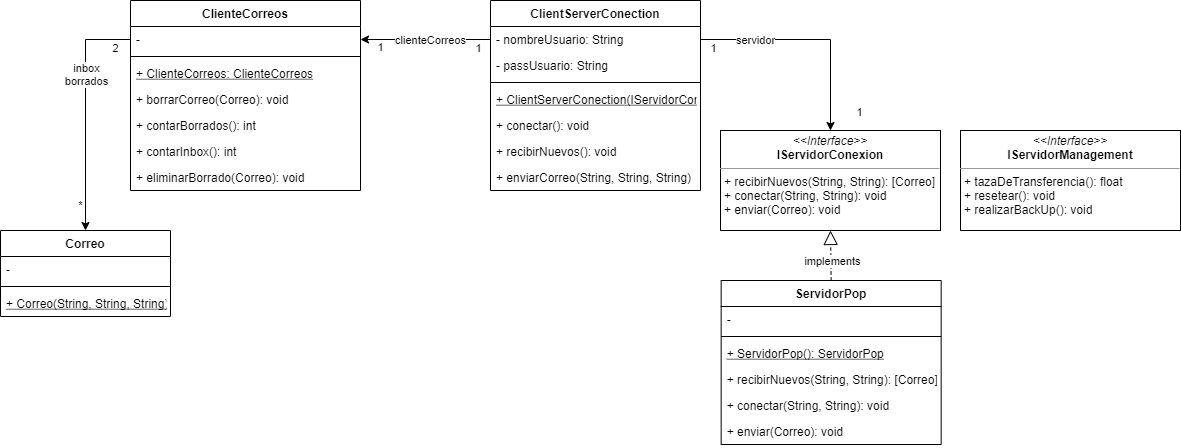

The diagram above was exported from draw.io. Its source (the exported page's mxGraphModel, read from the mxfile embedded in the PNG):
<mxGraphModel dx="2249" dy="766" grid="1" gridSize="10" guides="1" tooltips="1" connect="1" arrows="1" fold="1" page="1" pageScale="1" pageWidth="827" pageHeight="1169" math="0" shadow="0">
  <root>
    <mxCell id="0" />
    <mxCell id="1" parent="0" />
    <mxCell id="_7NJn5i0XMHtZ1hYvOkK-1" value="ClienteCorreos" style="swimlane;fontStyle=1;align=center;verticalAlign=top;childLayout=stackLayout;horizontal=1;startSize=26;horizontalStack=0;resizeParent=1;resizeParentMax=0;resizeLast=0;collapsible=1;marginBottom=0;" parent="1" vertex="1">
      <mxGeometry x="-160" width="230" height="190" as="geometry" />
    </mxCell>
    <mxCell id="_7NJn5i0XMHtZ1hYvOkK-5" value="-" style="text;strokeColor=none;fillColor=none;align=left;verticalAlign=top;spacingLeft=4;spacingRight=4;overflow=hidden;rotatable=0;points=[[0,0.5],[1,0.5]];portConstraint=eastwest;" parent="_7NJn5i0XMHtZ1hYvOkK-1" vertex="1">
      <mxGeometry y="26" width="230" height="26" as="geometry" />
    </mxCell>
    <mxCell id="_7NJn5i0XMHtZ1hYvOkK-3" value="" style="line;strokeWidth=1;fillColor=none;align=left;verticalAlign=middle;spacingTop=-1;spacingLeft=3;spacingRight=3;rotatable=0;labelPosition=right;points=[];portConstraint=eastwest;" parent="_7NJn5i0XMHtZ1hYvOkK-1" vertex="1">
      <mxGeometry y="52" width="230" height="8" as="geometry" />
    </mxCell>
    <mxCell id="_7NJn5i0XMHtZ1hYvOkK-4" value="+ ClienteCorreos: ClienteCorreos" style="text;strokeColor=none;fillColor=none;align=left;verticalAlign=top;spacingLeft=4;spacingRight=4;overflow=hidden;rotatable=0;points=[[0,0.5],[1,0.5]];portConstraint=eastwest;fontStyle=4" parent="_7NJn5i0XMHtZ1hYvOkK-1" vertex="1">
      <mxGeometry y="60" width="230" height="26" as="geometry" />
    </mxCell>
    <mxCell id="_7NJn5i0XMHtZ1hYvOkK-7" value="+ borrarCorreo(Correo): void" style="text;strokeColor=none;fillColor=none;align=left;verticalAlign=top;spacingLeft=4;spacingRight=4;overflow=hidden;rotatable=0;points=[[0,0.5],[1,0.5]];portConstraint=eastwest;fontStyle=0" parent="_7NJn5i0XMHtZ1hYvOkK-1" vertex="1">
      <mxGeometry y="86" width="230" height="26" as="geometry" />
    </mxCell>
    <mxCell id="_7NJn5i0XMHtZ1hYvOkK-8" value="+ contarBorrados(): int" style="text;strokeColor=none;fillColor=none;align=left;verticalAlign=top;spacingLeft=4;spacingRight=4;overflow=hidden;rotatable=0;points=[[0,0.5],[1,0.5]];portConstraint=eastwest;fontStyle=0" parent="_7NJn5i0XMHtZ1hYvOkK-1" vertex="1">
      <mxGeometry y="112" width="230" height="26" as="geometry" />
    </mxCell>
    <mxCell id="_7NJn5i0XMHtZ1hYvOkK-9" value="+ contarInbox(): int" style="text;strokeColor=none;fillColor=none;align=left;verticalAlign=top;spacingLeft=4;spacingRight=4;overflow=hidden;rotatable=0;points=[[0,0.5],[1,0.5]];portConstraint=eastwest;fontStyle=0" parent="_7NJn5i0XMHtZ1hYvOkK-1" vertex="1">
      <mxGeometry y="138" width="230" height="26" as="geometry" />
    </mxCell>
    <mxCell id="_7NJn5i0XMHtZ1hYvOkK-11" value="+ eliminarBorrado(Correo): void" style="text;strokeColor=none;fillColor=none;align=left;verticalAlign=top;spacingLeft=4;spacingRight=4;overflow=hidden;rotatable=0;points=[[0,0.5],[1,0.5]];portConstraint=eastwest;fontStyle=0" parent="_7NJn5i0XMHtZ1hYvOkK-1" vertex="1">
      <mxGeometry y="164" width="230" height="26" as="geometry" />
    </mxCell>
    <mxCell id="_7NJn5i0XMHtZ1hYvOkK-13" value="Correo" style="swimlane;fontStyle=1;align=center;verticalAlign=top;childLayout=stackLayout;horizontal=1;startSize=26;horizontalStack=0;resizeParent=1;resizeParentMax=0;resizeLast=0;collapsible=1;marginBottom=0;" parent="1" vertex="1">
      <mxGeometry x="-290" y="230" width="170" height="86" as="geometry" />
    </mxCell>
    <mxCell id="_7NJn5i0XMHtZ1hYvOkK-14" value="-" style="text;strokeColor=none;fillColor=none;align=left;verticalAlign=top;spacingLeft=4;spacingRight=4;overflow=hidden;rotatable=0;points=[[0,0.5],[1,0.5]];portConstraint=eastwest;" parent="_7NJn5i0XMHtZ1hYvOkK-13" vertex="1">
      <mxGeometry y="26" width="170" height="26" as="geometry" />
    </mxCell>
    <mxCell id="_7NJn5i0XMHtZ1hYvOkK-15" value="" style="line;strokeWidth=1;fillColor=none;align=left;verticalAlign=middle;spacingTop=-1;spacingLeft=3;spacingRight=3;rotatable=0;labelPosition=right;points=[];portConstraint=eastwest;" parent="_7NJn5i0XMHtZ1hYvOkK-13" vertex="1">
      <mxGeometry y="52" width="170" height="8" as="geometry" />
    </mxCell>
    <mxCell id="_7NJn5i0XMHtZ1hYvOkK-16" value="+ Correo(String, String, String)" style="text;strokeColor=none;fillColor=none;align=left;verticalAlign=top;spacingLeft=4;spacingRight=4;overflow=hidden;rotatable=0;points=[[0,0.5],[1,0.5]];portConstraint=eastwest;fontStyle=4" parent="_7NJn5i0XMHtZ1hYvOkK-13" vertex="1">
      <mxGeometry y="60" width="170" height="26" as="geometry" />
    </mxCell>
    <mxCell id="_7NJn5i0XMHtZ1hYvOkK-20" value="ServidorPop" style="swimlane;fontStyle=1;align=center;verticalAlign=top;childLayout=stackLayout;horizontal=1;startSize=26;horizontalStack=0;resizeParent=1;resizeParentMax=0;resizeLast=0;collapsible=1;marginBottom=0;" parent="1" vertex="1">
      <mxGeometry x="430.65999999999997" y="280" width="220" height="164" as="geometry" />
    </mxCell>
    <mxCell id="_7NJn5i0XMHtZ1hYvOkK-21" value="-" style="text;strokeColor=none;fillColor=none;align=left;verticalAlign=top;spacingLeft=4;spacingRight=4;overflow=hidden;rotatable=0;points=[[0,0.5],[1,0.5]];portConstraint=eastwest;" parent="_7NJn5i0XMHtZ1hYvOkK-20" vertex="1">
      <mxGeometry y="26" width="220" height="26" as="geometry" />
    </mxCell>
    <mxCell id="_7NJn5i0XMHtZ1hYvOkK-22" value="" style="line;strokeWidth=1;fillColor=none;align=left;verticalAlign=middle;spacingTop=-1;spacingLeft=3;spacingRight=3;rotatable=0;labelPosition=right;points=[];portConstraint=eastwest;" parent="_7NJn5i0XMHtZ1hYvOkK-20" vertex="1">
      <mxGeometry y="52" width="220" height="8" as="geometry" />
    </mxCell>
    <mxCell id="_7NJn5i0XMHtZ1hYvOkK-23" value="+ ServidorPop(): ServidorPop" style="text;strokeColor=none;fillColor=none;align=left;verticalAlign=top;spacingLeft=4;spacingRight=4;overflow=hidden;rotatable=0;points=[[0,0.5],[1,0.5]];portConstraint=eastwest;fontStyle=4" parent="_7NJn5i0XMHtZ1hYvOkK-20" vertex="1">
      <mxGeometry y="60" width="220" height="26" as="geometry" />
    </mxCell>
    <mxCell id="_7NJn5i0XMHtZ1hYvOkK-33" value="+ recibirNuevos(String, String): [Correo]" style="text;strokeColor=none;fillColor=none;align=left;verticalAlign=top;spacingLeft=4;spacingRight=4;overflow=hidden;rotatable=0;points=[[0,0.5],[1,0.5]];portConstraint=eastwest;fontStyle=0" parent="_7NJn5i0XMHtZ1hYvOkK-20" vertex="1">
      <mxGeometry y="86" width="220" height="26" as="geometry" />
    </mxCell>
    <mxCell id="_7NJn5i0XMHtZ1hYvOkK-34" value="+ conectar(String, String): void" style="text;strokeColor=none;fillColor=none;align=left;verticalAlign=top;spacingLeft=4;spacingRight=4;overflow=hidden;rotatable=0;points=[[0,0.5],[1,0.5]];portConstraint=eastwest;fontStyle=0" parent="_7NJn5i0XMHtZ1hYvOkK-20" vertex="1">
      <mxGeometry y="112" width="220" height="26" as="geometry" />
    </mxCell>
    <mxCell id="_7NJn5i0XMHtZ1hYvOkK-35" value="+ enviar(Correo): void" style="text;strokeColor=none;fillColor=none;align=left;verticalAlign=top;spacingLeft=4;spacingRight=4;overflow=hidden;rotatable=0;points=[[0,0.5],[1,0.5]];portConstraint=eastwest;fontStyle=0" parent="_7NJn5i0XMHtZ1hYvOkK-20" vertex="1">
      <mxGeometry y="138" width="220" height="26" as="geometry" />
    </mxCell>
    <mxCell id="_7NJn5i0XMHtZ1hYvOkK-39" value="&lt;p style=&quot;margin: 0px ; margin-top: 4px ; text-align: center&quot;&gt;&lt;i&gt;&amp;lt;&amp;lt;Interface&amp;gt;&amp;gt;&lt;/i&gt;&lt;br&gt;&lt;b&gt;IServidorConexion&lt;/b&gt;&lt;/p&gt;&lt;hr size=&quot;1&quot;&gt;&lt;p style=&quot;margin: 0px ; margin-left: 4px&quot;&gt;+ recibirNuevos(String, String): [Correo]&lt;br&gt;+ conectar(String, String): void&lt;/p&gt;&lt;p style=&quot;margin: 0px ; margin-left: 4px&quot;&gt;+ enviar(Correo): void&lt;br&gt;&lt;/p&gt;" style="verticalAlign=top;align=left;overflow=fill;fontSize=12;fontFamily=Helvetica;html=1;" parent="1" vertex="1">
      <mxGeometry x="430" y="130" width="220" height="100" as="geometry" />
    </mxCell>
    <mxCell id="_7NJn5i0XMHtZ1hYvOkK-41" value="" style="endArrow=block;dashed=1;endFill=0;endSize=12;html=1;exitX=0.5;exitY=0;exitDx=0;exitDy=0;entryX=0.5;entryY=1;entryDx=0;entryDy=0;" parent="1" source="_7NJn5i0XMHtZ1hYvOkK-20" target="_7NJn5i0XMHtZ1hYvOkK-39" edge="1">
      <mxGeometry width="160" relative="1" as="geometry">
        <mxPoint x="484" y="340" as="sourcePoint" />
        <mxPoint x="644" y="340" as="targetPoint" />
      </mxGeometry>
    </mxCell>
    <mxCell id="y9x2oPTEqvW8LBUCdlhU-28" value="implements" style="edgeLabel;html=1;align=center;verticalAlign=middle;resizable=0;points=[];" vertex="1" connectable="0" parent="_7NJn5i0XMHtZ1hYvOkK-41">
      <mxGeometry x="0.3517" y="2" relative="1" as="geometry">
        <mxPoint x="3" y="14" as="offset" />
      </mxGeometry>
    </mxCell>
    <mxCell id="y9x2oPTEqvW8LBUCdlhU-1" value="&lt;p style=&quot;margin: 0px ; margin-top: 4px ; text-align: center&quot;&gt;&lt;i&gt;&amp;lt;&amp;lt;Interface&amp;gt;&amp;gt;&lt;/i&gt;&lt;br&gt;&lt;b&gt;IServidorManagement&lt;/b&gt;&lt;/p&gt;&lt;hr size=&quot;1&quot;&gt;&lt;p style=&quot;margin: 0px ; margin-left: 4px&quot;&gt;&lt;span&gt;+ tazaDeTransferencia(): float&lt;/span&gt;&lt;br&gt;&lt;/p&gt;&lt;p style=&quot;margin: 0px ; margin-left: 4px&quot;&gt;+ resetear(): void&lt;/p&gt;&lt;p style=&quot;margin: 0px ; margin-left: 4px&quot;&gt;+ realizarBackUp(): void&lt;/p&gt;" style="verticalAlign=top;align=left;overflow=fill;fontSize=12;fontFamily=Helvetica;html=1;" vertex="1" parent="1">
      <mxGeometry x="670" y="130" width="220" height="100" as="geometry" />
    </mxCell>
    <mxCell id="y9x2oPTEqvW8LBUCdlhU-2" value="ClientServerConection" style="swimlane;fontStyle=1;align=center;verticalAlign=top;childLayout=stackLayout;horizontal=1;startSize=26;horizontalStack=0;resizeParent=1;resizeParentMax=0;resizeLast=0;collapsible=1;marginBottom=0;" vertex="1" parent="1">
      <mxGeometry x="200" width="210" height="190" as="geometry" />
    </mxCell>
    <mxCell id="y9x2oPTEqvW8LBUCdlhU-3" value="- nombreUsuario: String" style="text;strokeColor=none;fillColor=none;align=left;verticalAlign=top;spacingLeft=4;spacingRight=4;overflow=hidden;rotatable=0;points=[[0,0.5],[1,0.5]];portConstraint=eastwest;" vertex="1" parent="y9x2oPTEqvW8LBUCdlhU-2">
      <mxGeometry y="26" width="210" height="26" as="geometry" />
    </mxCell>
    <mxCell id="y9x2oPTEqvW8LBUCdlhU-7" value="- passUsuario: String" style="text;strokeColor=none;fillColor=none;align=left;verticalAlign=top;spacingLeft=4;spacingRight=4;overflow=hidden;rotatable=0;points=[[0,0.5],[1,0.5]];portConstraint=eastwest;" vertex="1" parent="y9x2oPTEqvW8LBUCdlhU-2">
      <mxGeometry y="52" width="210" height="26" as="geometry" />
    </mxCell>
    <mxCell id="y9x2oPTEqvW8LBUCdlhU-4" value="" style="line;strokeWidth=1;fillColor=none;align=left;verticalAlign=middle;spacingTop=-1;spacingLeft=3;spacingRight=3;rotatable=0;labelPosition=right;points=[];portConstraint=eastwest;" vertex="1" parent="y9x2oPTEqvW8LBUCdlhU-2">
      <mxGeometry y="78" width="210" height="8" as="geometry" />
    </mxCell>
    <mxCell id="y9x2oPTEqvW8LBUCdlhU-5" value="+ ClientServerConection(IServidorConexion, String, String): ClientServerConection" style="text;strokeColor=none;fillColor=none;align=left;verticalAlign=top;spacingLeft=4;spacingRight=4;overflow=hidden;rotatable=0;points=[[0,0.5],[1,0.5]];portConstraint=eastwest;fontStyle=4" vertex="1" parent="y9x2oPTEqvW8LBUCdlhU-2">
      <mxGeometry y="86" width="210" height="26" as="geometry" />
    </mxCell>
    <mxCell id="y9x2oPTEqvW8LBUCdlhU-8" value="+ conectar(): void" style="text;strokeColor=none;fillColor=none;align=left;verticalAlign=top;spacingLeft=4;spacingRight=4;overflow=hidden;rotatable=0;points=[[0,0.5],[1,0.5]];portConstraint=eastwest;fontStyle=0" vertex="1" parent="y9x2oPTEqvW8LBUCdlhU-2">
      <mxGeometry y="112" width="210" height="26" as="geometry" />
    </mxCell>
    <mxCell id="y9x2oPTEqvW8LBUCdlhU-9" value="+ recibirNuevos(): void" style="text;strokeColor=none;fillColor=none;align=left;verticalAlign=top;spacingLeft=4;spacingRight=4;overflow=hidden;rotatable=0;points=[[0,0.5],[1,0.5]];portConstraint=eastwest;fontStyle=0" vertex="1" parent="y9x2oPTEqvW8LBUCdlhU-2">
      <mxGeometry y="138" width="210" height="26" as="geometry" />
    </mxCell>
    <mxCell id="y9x2oPTEqvW8LBUCdlhU-10" value="+ enviarCorreo(String, String, String)" style="text;strokeColor=none;fillColor=none;align=left;verticalAlign=top;spacingLeft=4;spacingRight=4;overflow=hidden;rotatable=0;points=[[0,0.5],[1,0.5]];portConstraint=eastwest;fontStyle=0" vertex="1" parent="y9x2oPTEqvW8LBUCdlhU-2">
      <mxGeometry y="164" width="210" height="26" as="geometry" />
    </mxCell>
    <mxCell id="y9x2oPTEqvW8LBUCdlhU-14" style="edgeStyle=orthogonalEdgeStyle;rounded=0;orthogonalLoop=1;jettySize=auto;html=1;exitX=0;exitY=0.5;exitDx=0;exitDy=0;" edge="1" parent="1" source="y9x2oPTEqvW8LBUCdlhU-3" target="_7NJn5i0XMHtZ1hYvOkK-5">
      <mxGeometry relative="1" as="geometry" />
    </mxCell>
    <mxCell id="y9x2oPTEqvW8LBUCdlhU-15" value="clienteCorreos" style="edgeLabel;html=1;align=center;verticalAlign=middle;resizable=0;points=[];" vertex="1" connectable="0" parent="y9x2oPTEqvW8LBUCdlhU-14">
      <mxGeometry x="-0.6828" relative="1" as="geometry">
        <mxPoint x="-40" as="offset" />
      </mxGeometry>
    </mxCell>
    <mxCell id="y9x2oPTEqvW8LBUCdlhU-16" value="1" style="edgeLabel;html=1;align=center;verticalAlign=middle;resizable=0;points=[];" vertex="1" connectable="0" parent="y9x2oPTEqvW8LBUCdlhU-14">
      <mxGeometry x="-0.8004" y="3" relative="1" as="geometry">
        <mxPoint y="5" as="offset" />
      </mxGeometry>
    </mxCell>
    <mxCell id="y9x2oPTEqvW8LBUCdlhU-17" value="1" style="edgeLabel;html=1;align=center;verticalAlign=middle;resizable=0;points=[];" vertex="1" connectable="0" parent="y9x2oPTEqvW8LBUCdlhU-14">
      <mxGeometry x="0.6925" y="1" relative="1" as="geometry">
        <mxPoint x="-1" y="6" as="offset" />
      </mxGeometry>
    </mxCell>
    <mxCell id="y9x2oPTEqvW8LBUCdlhU-20" style="edgeStyle=orthogonalEdgeStyle;rounded=0;orthogonalLoop=1;jettySize=auto;html=1;exitX=0;exitY=0.5;exitDx=0;exitDy=0;" edge="1" parent="1" source="_7NJn5i0XMHtZ1hYvOkK-5" target="_7NJn5i0XMHtZ1hYvOkK-13">
      <mxGeometry relative="1" as="geometry" />
    </mxCell>
    <mxCell id="y9x2oPTEqvW8LBUCdlhU-21" value="inbox&lt;br&gt;borrados" style="edgeLabel;html=1;align=center;verticalAlign=middle;resizable=0;points=[];" vertex="1" connectable="0" parent="y9x2oPTEqvW8LBUCdlhU-20">
      <mxGeometry x="-0.3308" relative="1" as="geometry">
        <mxPoint as="offset" />
      </mxGeometry>
    </mxCell>
    <mxCell id="y9x2oPTEqvW8LBUCdlhU-22" value="2" style="edgeLabel;html=1;align=center;verticalAlign=middle;resizable=0;points=[];" vertex="1" connectable="0" parent="y9x2oPTEqvW8LBUCdlhU-20">
      <mxGeometry x="-0.724" y="1" relative="1" as="geometry">
        <mxPoint x="17" y="7" as="offset" />
      </mxGeometry>
    </mxCell>
    <mxCell id="y9x2oPTEqvW8LBUCdlhU-23" value="*" style="edgeLabel;html=1;align=center;verticalAlign=middle;resizable=0;points=[];" vertex="1" connectable="0" parent="y9x2oPTEqvW8LBUCdlhU-20">
      <mxGeometry x="0.6143" y="1" relative="1" as="geometry">
        <mxPoint x="-7" y="20" as="offset" />
      </mxGeometry>
    </mxCell>
    <mxCell id="y9x2oPTEqvW8LBUCdlhU-24" style="edgeStyle=orthogonalEdgeStyle;rounded=0;orthogonalLoop=1;jettySize=auto;html=1;exitX=1;exitY=0.5;exitDx=0;exitDy=0;" edge="1" parent="1" source="y9x2oPTEqvW8LBUCdlhU-3" target="_7NJn5i0XMHtZ1hYvOkK-39">
      <mxGeometry relative="1" as="geometry" />
    </mxCell>
    <mxCell id="y9x2oPTEqvW8LBUCdlhU-25" value="servidor" style="edgeLabel;html=1;align=center;verticalAlign=middle;resizable=0;points=[];" vertex="1" connectable="0" parent="y9x2oPTEqvW8LBUCdlhU-24">
      <mxGeometry x="-0.5137" relative="1" as="geometry">
        <mxPoint as="offset" />
      </mxGeometry>
    </mxCell>
    <mxCell id="y9x2oPTEqvW8LBUCdlhU-26" value="1" style="edgeLabel;html=1;align=center;verticalAlign=middle;resizable=0;points=[];" vertex="1" connectable="0" parent="y9x2oPTEqvW8LBUCdlhU-24">
      <mxGeometry x="-0.9248" y="2" relative="1" as="geometry">
        <mxPoint x="4" y="10" as="offset" />
      </mxGeometry>
    </mxCell>
    <mxCell id="y9x2oPTEqvW8LBUCdlhU-27" value="1" style="edgeLabel;html=1;align=center;verticalAlign=middle;resizable=0;points=[];" vertex="1" connectable="0" parent="1">
      <mxGeometry x="430.6555927218051" y="59.002030147699884" as="geometry">
        <mxPoint x="138" y="52" as="offset" />
      </mxGeometry>
    </mxCell>
  </root>
</mxGraphModel>